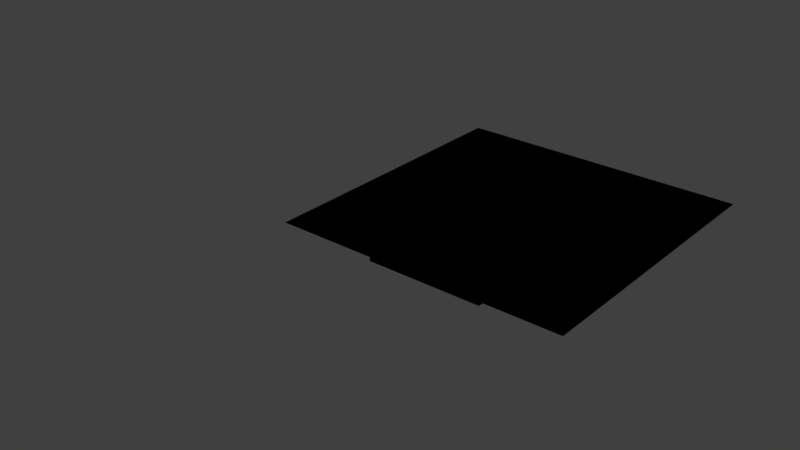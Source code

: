 # Source: floor_2.blend  (saved by Blender 2.79.0; exported with 4.5.12 LTS)
import bpy
from mathutils import Matrix  # noqa: F401  (used for matrix-valued properties, if any)

bpy.ops.wm.read_factory_settings(use_empty=True)
scene = bpy.context.scene
scene.name = 'Scene'

# ---- collections
col_collection_1 = bpy.data.collections.new('Collection 1'); scene.collection.children.link(col_collection_1)

# ---- node groups
ng_auto_smooth = bpy.data.node_groups.new('Auto Smooth', 'GeometryNodeTree')
_s = ng_auto_smooth.interface.new_socket(name='Geometry', in_out='OUTPUT', socket_type='NodeSocketGeometry')
_s = ng_auto_smooth.interface.new_socket(name='Geometry', in_out='INPUT', socket_type='NodeSocketGeometry')
_s = ng_auto_smooth.interface.new_socket(name='Angle', in_out='INPUT', socket_type='NodeSocketFloat')
_s.subtype = 'ANGLE'
_s.min_value = 0.0
_s.max_value = 3.142
ng_auto_smooth.is_modifier = True
_N = ng_auto_smooth.nodes; _L = ng_auto_smooth.links
n0 = _N.new('NodeGroupOutput'); n0.name = 'Group Output'; n0.location = (480, -100)
n1 = _N.new('NodeGroupInput'); n1.name = 'Group Input'; n1.location = (-420, -300)
n2 = _N.new('NodeGroupInput'); n2.name = 'Group Input.001'; n2.location = (-60, -100)
n3 = _N.new('GeometryNodeSetShadeSmooth'); n3.name = 'Set Shade Smooth'; n3.location = (120, -100)
n3.domain = 'EDGE'
n4 = _N.new('GeometryNodeSetShadeSmooth'); n4.name = 'Set Shade Smooth.001'; n4.location = (300, -100)
n5 = _N.new('GeometryNodeInputMeshEdgeAngle'); n5.name = 'Edge Angle'; n5.location = (-420, -220)
n6 = _N.new('GeometryNodeInputEdgeSmooth'); n6.name = 'Is Edge Smooth'; n6.location = (-60, -160)
n7 = _N.new('GeometryNodeInputShadeSmooth'); n7.name = 'Is Face Smooth'; n7.location = (-240, -340)
n8 = _N.new('FunctionNodeBooleanMath'); n8.name = 'Boolean Math'; n8.location = (-60, -220)
n9 = _N.new('FunctionNodeCompare'); n9.name = 'Compare'; n9.location = (-240, -180)
n9.operation = 'LESS_EQUAL'
_L.new(n5.outputs[0], n9.inputs[0])
_L.new(n4.outputs[0], n0.inputs[0])
_L.new(n1.outputs[1], n9.inputs[1])
_L.new(n9.outputs[0], n8.inputs[0])
_L.new(n7.outputs[0], n8.inputs[1])
_L.new(n2.outputs[0], n3.inputs[0])
_L.new(n6.outputs[0], n3.inputs[1])
_L.new(n3.outputs[0], n4.inputs[0])
_L.new(n8.outputs[0], n3.inputs[2])
n0.is_active_output = True

# ---- world
world_world = bpy.data.worlds.new('World'); scene.world = world_world
world_world.color = (0.05088, 0.05088, 0.05088)
world_world.use_sun_shadow = False
world_world.sun_shadow_jitter_overblur = 0.0
world_world.cycles.sampling_method = 'MANUAL'

# ---- meshes
me_plane_004 = bpy.data.meshes.new('Plane.004')
me_plane_004.from_pydata([(-1.0, -1.0, 0.0), (1.0, -1.0, 0.0), (-1.0, 1.0, 0.0), (1.0, 1.0, 0.0)], [], [(0, 1, 3, 2)])
_uv = me_plane_004.uv_layers.new(name='UVMap')
_uv.uv.foreach_set('vector', [0.0001, 9.998e-05, 0.9999, 9.998e-05, 0.9999, 0.9999, 9.998e-05, 0.9999])
me_plane_004.use_remesh_preserve_volume = False
me_plane_004.use_remesh_preserve_attributes = False
me_plane_004.use_mirror_vertex_groups = False
me_plane_004.update()
me_plane_003 = bpy.data.meshes.new('Plane.003')
me_plane_003.from_pydata([(-0.5, -0.1333, 0.0), (0.5, -0.1333, 0.0), (0.5, 0.3098, 0.0), (0.3098, 0.5, 0.0), (-0.3098, 0.5, 0.0), (-0.5, 0.3098, 0.0), (-0.5, -0.3098, 0.0), (-0.3098, -0.5, 0.0), (0.3098, -0.5, 0.0), (0.5, -0.3098, 0.0), (-0.3098, -0.5, -0.1002), (0.3098, -0.5, -0.1002), (0.5, -0.3098, -0.1002), (-0.5, 0.3098, -0.1002), (-0.3098, 0.5, -0.1002), (0.3098, 0.5, -0.1002), (0.5, 0.3098, -0.1002), (-0.5, -0.3098, -0.1002)], [], [(0, 1, 2, 3, 4, 5), (1, 0, 6, 7, 8, 9), (8, 7, 10, 11), (9, 8, 11, 12), (13, 14, 15, 16, 12, 11, 10, 17), (7, 6, 17, 10), (16, 2, 1, 9, 12), (5, 4, 14, 13), (17, 6, 0, 5, 13), (3, 2, 16, 15), (4, 3, 15, 14)])
me_plane_003.polygons.foreach_set('use_smooth', [True] * 11)
_k = set([(0, 5), (0, 6), (1, 2), (1, 9), (2, 3), (2, 16), (3, 4), (3, 15), (4, 5), (4, 14), (5, 13), (6, 7), (6, 17), (7, 8), (7, 10), (8, 9), (8, 11), (9, 12), (10, 11), (10, 17), (11, 12), (12, 16), (13, 14), (13, 17), (14, 15), (15, 16)])
me_plane_003.attributes.new('sharp_edge', 'BOOLEAN', 'EDGE').data.foreach_set('value', [ (min(e.vertices), max(e.vertices)) in _k for e in me_plane_003.edges])
me_plane_003.use_remesh_preserve_volume = False
me_plane_003.use_remesh_preserve_attributes = False
me_plane_003.use_mirror_vertex_groups = False
me_plane_003.update()
me_plane_002 = bpy.data.meshes.new('Plane.002')
me_plane_002.from_pydata([(-0.4, 0.7, 0.0), (-0.1333, 0.6, 0.0), (0.1333, 0.6, 0.0), (0.4, 0.7, 0.0), (0.4, 0.9, 0.0), (0.1333, 0.9, 0.0), (-0.1333, 0.9, 0.0), (-0.4, 0.9, 0.0), (-0.1333, -0.9, 0.0), (0.1333, -0.9, 0.0), (0.4, -0.9, 0.0), (0.4, -0.7, 0.0), (0.1333, -0.6, 0.0), (-0.1333, -0.6, 0.0), (-0.4, -0.7, 0.0), (-0.4, -0.9, 0.0), (-0.4, -0.9, -0.1), (-0.1333, -0.9, -0.1), (0.1333, -0.9, -0.1), (-0.4, -0.7, -0.1), (-0.1333, -0.6, -0.1), (0.4, -0.9, -0.1), (0.1333, -0.6, -0.1), (0.4, -0.7, -0.1), (-0.1333, 0.9, -0.1), (-0.4, 0.9, -0.1), (-0.4, 0.7, -0.1), (-0.1333, 0.6, -0.1), (0.1333, 0.9, -0.1), (0.1333, 0.6, -0.1), (0.4, 0.9, -0.1), (0.4, 0.7, -0.1)], [], [(0, 1, 2, 3, 4, 5, 6, 7), (7, 6, 24, 25), (0, 7, 25, 26), (25, 24, 27, 26), (6, 5, 28, 24), (1, 0, 26, 27), (24, 28, 29, 27), (5, 4, 30, 28), (2, 1, 27, 29), (28, 30, 31, 29), (4, 3, 31, 30), (3, 2, 29, 31), (8, 9, 10, 11, 12, 13, 14, 15), (8, 15, 16, 17), (9, 8, 17, 18), (16, 19, 20, 17), (15, 14, 19, 16), (10, 9, 18, 21), (17, 20, 22, 18), (14, 13, 20, 19), (11, 10, 21, 23), (18, 22, 23, 21), (13, 12, 22, 20), (12, 11, 23, 22)])
me_plane_002.polygons.foreach_set('use_smooth', [True] * 24)
_k = set([(0, 1), (0, 7), (0, 26), (1, 2), (2, 3), (3, 4), (3, 31), (4, 5), (4, 30), (5, 6), (6, 7), (7, 25), (8, 9), (8, 15), (9, 10), (10, 11), (10, 21), (11, 12), (11, 23), (12, 13), (13, 14), (14, 15), (14, 19), (15, 16), (16, 17), (16, 19), (17, 18), (18, 21), (19, 20), (20, 22), (21, 23), (22, 23), (24, 25), (24, 28), (25, 26), (26, 27), (27, 29), (28, 30), (29, 31), (30, 31)])
me_plane_002.attributes.new('sharp_edge', 'BOOLEAN', 'EDGE').data.foreach_set('value', [ (min(e.vertices), max(e.vertices)) in _k for e in me_plane_002.edges])
me_plane_002.use_remesh_preserve_volume = False
me_plane_002.use_remesh_preserve_attributes = False
me_plane_002.use_mirror_vertex_groups = False
me_plane_002.update()
me_plane_001 = bpy.data.meshes.new('Plane.001')
me_plane_001.from_pydata([(-0.6, 0.1333, 0.0), (-0.7, 0.4, 0.0), (-0.9, 0.4, 0.0), (-0.9, 0.1333, 0.0), (-0.9, -0.1333, 0.0), (-0.9, -0.4, 0.0), (-0.7, -0.4, 0.0), (-0.6, -0.1333, 0.0), (0.9, 0.4, 0.0), (0.7, 0.4, 0.0), (0.6, 0.1333, 0.0), (0.6, -0.1333, 0.0), (0.7, -0.4, 0.0), (0.9, -0.4, 0.0), (0.9, -0.1333, 0.0), (0.9, 0.1333, 0.0), (-0.9, 0.4, -0.1), (-0.9, 0.1333, -0.1), (-0.9, -0.1333, -0.1), (-0.7, 0.4, -0.1), (-0.6, 0.1333, -0.1), (-0.9, -0.4, -0.1), (-0.6, -0.1333, -0.1), (-0.7, -0.4, -0.1), (0.9, 0.1333, -0.1), (0.9, 0.4, -0.1), (0.7, 0.4, -0.1), (0.6, 0.1333, -0.1), (0.9, -0.1333, -0.1), (0.6, -0.1333, -0.1), (0.9, -0.4, -0.1), (0.7, -0.4, -0.1)], [], [(0, 1, 2, 3, 4, 5, 6, 7), (3, 2, 16, 17), (4, 3, 17, 18), (16, 19, 20, 17), (2, 1, 19, 16), (5, 4, 18, 21), (17, 20, 22, 18), (1, 0, 20, 19), (6, 5, 21, 23), (18, 22, 23, 21), (0, 7, 22, 20), (7, 6, 23, 22), (8, 9, 10, 11, 12, 13, 14, 15), (8, 15, 24, 25), (9, 8, 25, 26), (25, 24, 27, 26), (15, 14, 28, 24), (10, 9, 26, 27), (24, 28, 29, 27), (14, 13, 30, 28), (11, 10, 27, 29), (28, 30, 31, 29), (13, 12, 31, 30), (12, 11, 29, 31)])
me_plane_001.polygons.foreach_set('use_smooth', [True] * 24)
_k = set([(0, 1), (0, 7), (1, 2), (1, 19), (2, 3), (2, 16), (3, 4), (4, 5), (5, 6), (5, 21), (6, 7), (6, 23), (8, 9), (8, 15), (8, 25), (9, 10), (9, 26), (10, 11), (11, 12), (12, 13), (12, 31), (13, 14), (13, 30), (14, 15), (16, 17), (16, 19), (17, 18), (18, 21), (19, 20), (20, 22), (21, 23), (22, 23), (24, 25), (24, 28), (25, 26), (26, 27), (27, 29), (28, 30), (29, 31), (30, 31)])
me_plane_001.attributes.new('sharp_edge', 'BOOLEAN', 'EDGE').data.foreach_set('value', [ (min(e.vertices), max(e.vertices)) in _k for e in me_plane_001.edges])
me_plane_001.use_remesh_preserve_volume = False
me_plane_001.use_remesh_preserve_attributes = False
me_plane_001.use_mirror_vertex_groups = False
me_plane_001.update()
me_plane = bpy.data.meshes.new('Plane')
me_plane.from_pydata([(0.7, 0.4, 0.0), (0.9, 0.4, 0.0), (0.9, 0.1333, 0.0), (1.0, 1.0, 0.0), (-1.0, 1.0, 0.0), (-1.0, -1.0, 0.0), (-0.9, -0.1333, 0.0), (-0.9, 0.1333, 0.0), (-0.9, 0.4, 0.0), (-0.7, 0.4, 0.0), (-0.4, 0.7, 0.0), (-0.4, 0.9, 0.0), (-0.1333, 0.9, 0.0), (0.1333, 0.9, 0.0), (0.4, 0.9, 0.0), (-0.6, -0.1333, 0.0), (-0.5, -0.1333, 0.0), (-0.5, 0.3098, 0.0), (-0.3098, 0.5, 0.0), (0.3098, 0.5, 0.0), (0.5, 0.3098, 0.0), (0.5, -0.1333, 0.0), (0.6, -0.1333, 0.0), (0.6, 0.1333, 0.0), (0.4, 0.7, 0.0), (0.1333, 0.6, 0.0), (-0.1333, 0.6, 0.0), (-0.6, 0.1333, 0.0), (0.7, 0.4, -0.1), (0.9, 0.4, -0.1), (0.9, 0.1333, -0.1), (0.9, -0.1333, 0.0), (0.9, -0.4, 0.0), (0.4, -0.9, 0.0), (0.1333, -0.9, 0.0), (-0.1333, -0.9, 0.0), (-0.4, -0.9, 0.0), (-0.4, -0.7, 0.0), (-0.7, -0.4, 0.0), (-0.9, -0.4, 0.0), (1.0, -1.0, 0.0), (-0.9, -0.1333, -0.1), (-0.9, 0.1333, -0.1), (-0.9, 0.4, -0.1), (-0.7, 0.4, -0.1), (-0.4, 0.7, -0.1), (-0.4, 0.9, -0.1), (-0.1333, 0.9, -0.1), (0.1333, 0.9, -0.1), (0.4, 0.9, -0.1), (-0.6, 0.1333, -0.1), (-0.6, -0.1333, -0.1), (-0.1333, -0.6, 0.0), (0.1333, -0.6, 0.0), (0.4, -0.7, 0.0), (0.7, -0.4, 0.0), (0.5, -0.3098, 0.0), (0.3098, -0.5, 0.0), (-0.3098, -0.5, 0.0), (-0.5, -0.3098, 0.0), (0.6, -0.1333, -0.1), (0.6, 0.1333, -0.1), (0.4, 0.7, -0.1), (0.1333, 0.6, -0.1), (-0.1333, 0.6, -0.1), (0.9, -0.1333, -0.1), (0.9, -0.4, -0.1), (0.4, -0.9, -0.1), (0.1333, -0.9, -0.1), (-0.1333, -0.9, -0.1), (-0.4, -0.9, -0.1), (-0.4, -0.7, -0.1), (-0.7, -0.4, -0.1), (-0.9, -0.4, -0.1), (-0.1333, -0.6, -0.1), (0.1333, -0.6, -0.1), (0.4, -0.7, -0.1), (0.7, -0.4, -0.1), (0.3098, -0.5, -0.1002), (-0.3098, -0.5, -0.1002), (-0.5, -0.3098, -0.1002), (-0.5, 0.3098, -0.1002), (0.5, -0.3098, -0.1002), (0.5, 0.3098, -0.1002), (0.3098, 0.5, -0.1002), (-0.3098, 0.5, -0.1002)], [], [(0, 1, 2, 3, 4, 5, 6, 7, 8, 9, 10, 11, 12, 13, 14), (15, 16, 17, 18, 19, 20, 21, 22, 23, 0, 14, 24, 25, 26, 10, 9, 27), (1, 0, 28, 29), (2, 1, 29, 30), (2, 31, 32, 33, 34, 35, 36, 37, 38, 39, 6, 5, 40, 3), (7, 6, 41, 42), (8, 7, 42, 43), (9, 8, 43, 44), (11, 10, 45, 46), (12, 11, 46, 47), (13, 12, 47, 48), (14, 13, 48, 49), (15, 27, 50, 51), (15, 38, 37, 52, 53, 54, 33, 32, 55, 22, 21, 56, 57, 58, 59, 16), (23, 22, 60, 61), (0, 23, 61, 28), (24, 14, 49, 62), (25, 24, 62, 63), (26, 25, 63, 64), (10, 26, 64, 45), (27, 9, 44, 50), (29, 28, 61, 30), (31, 2, 30, 65), (32, 31, 65, 66), (34, 33, 67, 68), (35, 34, 68, 69), (36, 35, 69, 70), (37, 36, 70, 71), (39, 38, 72, 73), (6, 39, 73, 41), (42, 41, 51, 50), (43, 42, 50, 44), (46, 45, 64, 47), (47, 64, 63, 48), (48, 63, 62, 49), (38, 15, 51, 72), (52, 37, 71, 74), (53, 52, 74, 75), (54, 53, 75, 76), (33, 54, 76, 67), (55, 32, 66, 77), (22, 55, 77, 60), (30, 61, 60, 65), (65, 60, 77, 66), (68, 67, 76, 75), (69, 68, 75, 74), (70, 69, 74, 71), (41, 73, 72, 51), (58, 57, 78, 79), (59, 58, 79, 80), (81, 80, 79, 78, 82, 83, 84, 85), (57, 56, 82, 78), (80, 81, 17, 16, 59), (18, 17, 81, 85), (19, 18, 85, 84), (20, 19, 84, 83), (83, 82, 56, 21, 20)])
me_plane.polygons.foreach_set('use_smooth', [True] * 57)
_k = set([(0, 1), (0, 23), (0, 28), (1, 2), (1, 29), (2, 31), (6, 7), (6, 39), (7, 8), (8, 9), (8, 43), (9, 27), (9, 44), (10, 11), (10, 26), (10, 45), (11, 12), (11, 46), (12, 13), (13, 14), (14, 24), (14, 49), (15, 27), (15, 38), (16, 17), (16, 59), (17, 18), (17, 81), (18, 19), (18, 85), (19, 20), (19, 84), (20, 21), (20, 83), (21, 56), (22, 23), (22, 55), (24, 25), (24, 62), (25, 26), (28, 29), (28, 61), (29, 30), (30, 65), (31, 32), (32, 55), (32, 66), (33, 34), (33, 54), (33, 67), (34, 35), (35, 36), (36, 37), (36, 70), (37, 52), (37, 71), (38, 39), (38, 72), (39, 73), (41, 42), (41, 73), (42, 43), (43, 44), (44, 50), (45, 46), (45, 64), (46, 47), (47, 48), (48, 49), (49, 62), (50, 51), (51, 72), (52, 53), (53, 54), (54, 76), (55, 77), (56, 57), (56, 82), (57, 58), (57, 78), (58, 59), (58, 79), (59, 80), (60, 61), (60, 77), (62, 63), (63, 64), (65, 66), (66, 77), (67, 68), (67, 76), (68, 69), (69, 70), (70, 71), (71, 74), (72, 73), (74, 75), (75, 76), (78, 79), (78, 82), (79, 80), (80, 81), (81, 85), (82, 83), (83, 84), (84, 85)])
me_plane.attributes.new('sharp_edge', 'BOOLEAN', 'EDGE').data.foreach_set('value', [ (min(e.vertices), max(e.vertices)) in _k for e in me_plane.edges])
me_plane.use_remesh_preserve_volume = False
me_plane.use_remesh_preserve_attributes = False
me_plane.use_mirror_vertex_groups = False
me_plane.update()

# ---- objects
ob_lp = bpy.data.objects.new('lp', me_plane_004)
ob_plane_003 = bpy.data.objects.new('Plane.003', me_plane_003)
ob_plane_002 = bpy.data.objects.new('Plane.002', me_plane_002)
ob_plane_001 = bpy.data.objects.new('Plane.001', me_plane_001)
ob_plane = bpy.data.objects.new('Plane', me_plane)

# ---- transforms, parenting, visibility, modifiers, constraints
ob_lp.location = (1.0, 1.0, 0.0)
ob_lp.lineart.crease_threshold = 0.0
ob_plane_003.location = (1.0, 1.0, 0.0)
ob_plane_003.hide_viewport = True
ob_plane_003.lineart.crease_threshold = 0.0
_m = ob_plane_003.modifiers.new('Bevel', 'BEVEL')
_m.width = 0.02
_m.width_pct = 0.02
_m.segments = 3
_m.limit_method = 'WEIGHT'
_m.use_clamp_overlap = False
_m.profile = 0.7
_m.spread = 0.0
_m = ob_plane_003.modifiers.new('Auto Smooth', 'NODES')
_m.node_group = ng_auto_smooth
_gi = [s.identifier for s in ng_auto_smooth.interface.items_tree if s.item_type == 'SOCKET' and s.in_out == 'INPUT']
_m[_gi[1]] = 1.047  # Angle
ob_plane_002.location = (1.0, 1.0, 0.0)
ob_plane_002.hide_viewport = True
ob_plane_002.lineart.crease_threshold = 0.0
_m = ob_plane_002.modifiers.new('Bevel', 'BEVEL')
_m.width = 0.02
_m.width_pct = 0.02
_m.segments = 3
_m.limit_method = 'WEIGHT'
_m.use_clamp_overlap = False
_m.profile = 0.7
_m.spread = 0.0
_m = ob_plane_002.modifiers.new('Auto Smooth', 'NODES')
_m.node_group = ng_auto_smooth
_gi = [s.identifier for s in ng_auto_smooth.interface.items_tree if s.item_type == 'SOCKET' and s.in_out == 'INPUT']
_m[_gi[1]] = 1.047  # Angle
ob_plane_001.location = (1.0, 1.0, 0.0)
ob_plane_001.hide_viewport = True
ob_plane_001.lineart.crease_threshold = 0.0
_m = ob_plane_001.modifiers.new('Bevel', 'BEVEL')
_m.width = 0.02
_m.width_pct = 0.02
_m.segments = 3
_m.limit_method = 'WEIGHT'
_m.use_clamp_overlap = False
_m.profile = 0.7
_m.spread = 0.0
_m = ob_plane_001.modifiers.new('Auto Smooth', 'NODES')
_m.node_group = ng_auto_smooth
_gi = [s.identifier for s in ng_auto_smooth.interface.items_tree if s.item_type == 'SOCKET' and s.in_out == 'INPUT']
_m[_gi[1]] = 1.047  # Angle
ob_plane.location = (1.0, 1.0, 0.0)
ob_plane.hide_viewport = True
ob_plane.lineart.crease_threshold = 0.0
_m = ob_plane.modifiers.new('Bevel', 'BEVEL')
_m.width = 0.02
_m.width_pct = 0.02
_m.segments = 3
_m.limit_method = 'WEIGHT'
_m.use_clamp_overlap = False
_m.profile = 0.7
_m.spread = 0.0
_m = ob_plane.modifiers.new('Auto Smooth', 'NODES')
_m.node_group = ng_auto_smooth
_gi = [s.identifier for s in ng_auto_smooth.interface.items_tree if s.item_type == 'SOCKET' and s.in_out == 'INPUT']
_m[_gi[1]] = 1.047  # Angle

# ---- collection membership
col_collection_1.objects.link(ob_lp)
col_collection_1.objects.link(ob_plane_003)
col_collection_1.objects.link(ob_plane_002)
col_collection_1.objects.link(ob_plane_001)
col_collection_1.objects.link(ob_plane)

# ---- scene / render settings (as saved in the file)
scene.frame_start = 1; scene.frame_end = 250; scene.frame_set(1)
scene.render.engine = 'BLENDER_EEVEE_NEXT'
scene.render.resolution_percentage = 50
scene.render.dither_intensity = 0.0
scene.render.use_bake_selected_to_active = True
scene.cycles.use_denoising = False
scene.cycles.samples = 128
scene.cycles.sampling_pattern = 'TABULATED_SOBOL'
scene.cycles.use_adaptive_sampling = False
scene.cycles.use_light_tree = False
scene.cycles.blur_glossy = 0.0
scene.cycles.sample_clamp_indirect = 0.0
scene.view_settings.view_transform = 'Standard'
bpy.context.view_layer.update()

# ---- added for rendering (the .blend has no active camera and no usable light): camera, sun
cam_auto = bpy.data.cameras.new('AutoCamera')
cam_auto.lens = 50.0
cam_auto.sensor_width = 36.0
cam_auto.clip_end = 1000.0
ob_auto_camera = bpy.data.objects.new('AutoCamera', cam_auto)
scene.collection.objects.link(ob_auto_camera)
ob_auto_camera.location = (4.42649, -4.21179, 3.0911)
ob_auto_camera.rotation_euler = (1.09748, -7.21219e-08, 0.694738)
scene.camera = ob_auto_camera
light_auto_sun = bpy.data.lights.new('AutoSun', 'SUN')
light_auto_sun.energy = 3.0
light_auto_sun.angle = 0.0523599
ob_auto_sun = bpy.data.objects.new('AutoSun', light_auto_sun)
scene.collection.objects.link(ob_auto_sun)
ob_auto_sun.rotation_euler = (0.872665, 0.174533, 0.523599)
bpy.context.view_layer.update()
